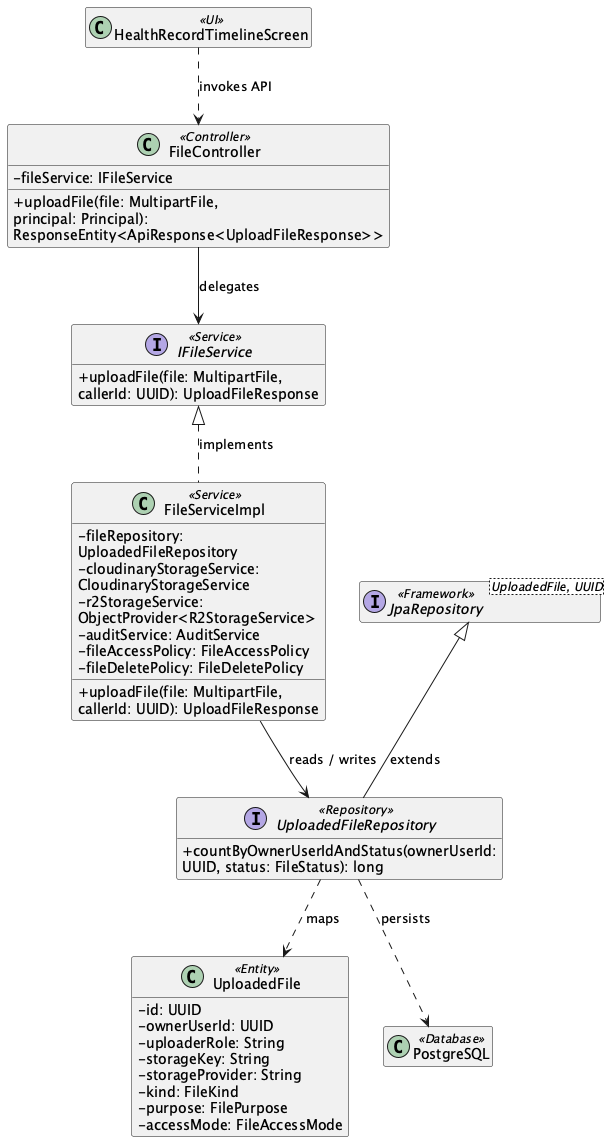

The diagram above was rendered by PlantUML. Its source (embedded in the PNG):
@startuml ClassDiagram_04PersonalHealthRecordandAttachmentLifecycle
skinparam classAttributeIconSize 0
skinparam wrapWidth 250
hide empty members

class "HealthRecordTimelineScreen" as UIHealthRecordTimelineScreen <<UI>>
class "FileController" as ControllerFileController <<Controller>> {
  - fileService: IFileService
  + uploadFile(file: MultipartFile, principal: Principal): ResponseEntity<ApiResponse<UploadFileResponse>>
}
interface "IFileService" as ServiceContractIFileService <<Service>> {
  + uploadFile(file: MultipartFile, callerId: UUID): UploadFileResponse
}
class "FileServiceImpl" as ServiceFileServiceImpl <<Service>> {
  - fileRepository: UploadedFileRepository
  - cloudinaryStorageService: CloudinaryStorageService
  - r2StorageService: ObjectProvider<R2StorageService>
  - auditService: AuditService
  - fileAccessPolicy: FileAccessPolicy
  - fileDeletePolicy: FileDeletePolicy
  + uploadFile(file: MultipartFile, callerId: UUID): UploadFileResponse
}
ServiceContractIFileService <|.. ServiceFileServiceImpl : implements
interface "UploadedFileRepository" as RepositoryUploadedFileRepository <<Repository>> {
  + countByOwnerUserIdAndStatus(ownerUserId: UUID, status: FileStatus): long
}
class "UploadedFile" as EntityUploadedFile <<Entity>> {
  - id: UUID
  - ownerUserId: UUID
  - uploaderRole: String
  - storageKey: String
  - storageProvider: String
  - kind: FileKind
  - purpose: FilePurpose
  - accessMode: FileAccessMode
}
interface "JpaRepository<UploadedFile, UUID>" as RepositoryBaseUploadedFileRepository <<Framework>>
RepositoryBaseUploadedFileRepository <|-- RepositoryUploadedFileRepository : extends
class "PostgreSQL" as DB <<Database>>
UIHealthRecordTimelineScreen ..> ControllerFileController : invokes API
ControllerFileController --> ServiceContractIFileService : delegates
ServiceFileServiceImpl --> RepositoryUploadedFileRepository : reads / writes
RepositoryUploadedFileRepository ..> EntityUploadedFile : maps
RepositoryUploadedFileRepository ..> DB : persists
@enduml